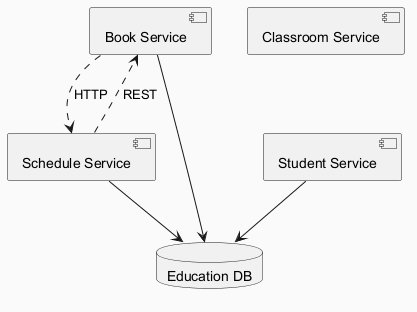

The diagram above was rendered by PlantUML. Its source (embedded in the PNG):
@startuml
skinparam backgroundColor #FAFAFA
skinparam classBackgroundColor #FFF3E0
skinparam classBorderColor #E65100
component "Book Service" as C_BookService
component "Classroom Service" as C_ClassroomService
component "Schedule Service" as C_ScheduleService
component "Student Service" as C_StudentService
database "Education DB" as DB_education
C_BookService --> DB_education
C_ScheduleService --> DB_education
C_StudentService --> DB_education
C_BookService ..> C_ScheduleService : HTTP
C_ScheduleService ..> C_BookService : REST
@enduml